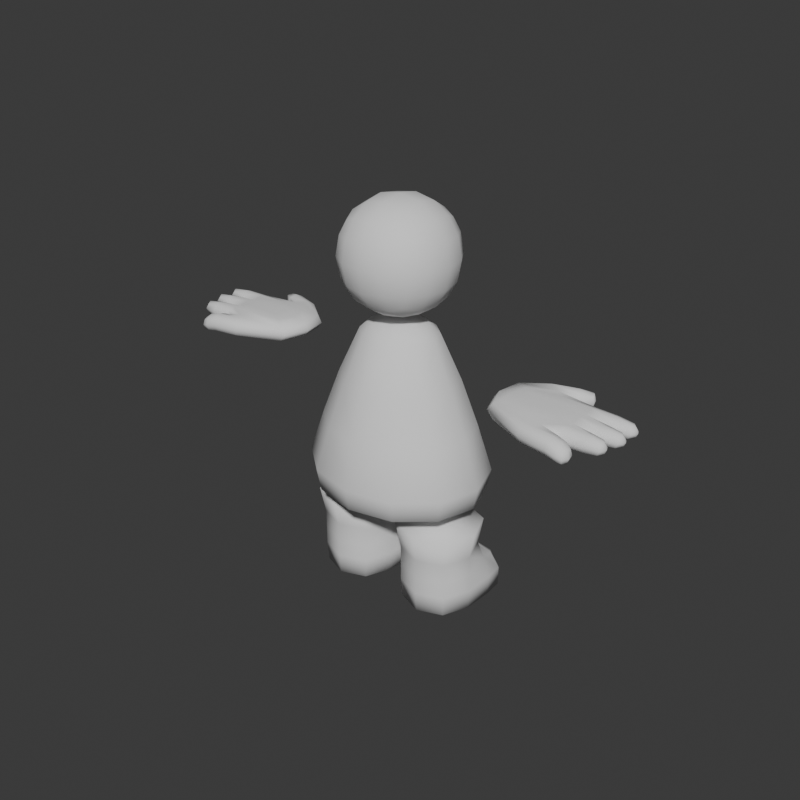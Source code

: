 # Source: PlayerBase.blend  (saved by Blender 4.2.67; exported with 4.5.12 LTS)
import bpy
from mathutils import Matrix  # noqa: F401  (used for matrix-valued properties, if any)

bpy.ops.wm.read_factory_settings(use_empty=True)
scene = bpy.context.scene
scene.name = 'Scene'

# ---- collections
col_collection = bpy.data.collections.new('Collection'); scene.collection.children.link(col_collection)

# ---- world
world_world = bpy.data.worlds.new('World'); scene.world = world_world
world_world.use_nodes = True; world_world.node_tree.nodes.clear()
_N = world_world.node_tree.nodes; _L = world_world.node_tree.links
n0 = _N.new('ShaderNodeOutputWorld'); n0.name = 'World Output'; n0.location = (300, 300)
n1 = _N.new('ShaderNodeBackground'); n1.name = 'Background'; n1.location = (10, 300)
n1.inputs[0].default_value = (0.05088, 0.05088, 0.05088, 1.0)
_L.new(n1.outputs[0], n0.inputs[0])
n0.is_active_output = True
world_world.color = (0.05088, 0.05088, 0.05088)
world_world.sun_shadow_jitter_overblur = 0.0

# ---- meshes
me_character = bpy.data.meshes.new('Character')
me_character.from_pydata([(0.09837, -0.1124, 0.1686), (0.08263, 0.1417, 0.1686), (0.339, 0.1417, 0.1686), (0.3232, -0.1124, 0.1686), (0.1265, 0.253, 0.1265), (0.2951, 0.253, 0.1265), (0.5376, -0.1271, 1.001), (0.5376, -0.1271, 1.065), (0.6265, -0.06807, 0.9913), (0.6265, -0.06807, 1.076), (0.6218, 0.01391, 0.9913), (0.6218, 0.01391, 1.076), (0.7543, -0.1529, 0.999), (0.7543, -0.1529, 1.068), (0.6679, 0.09902, 1.068), (0.6679, 0.09902, 0.999), (0.767, 0.01508, 0.9913), (0.767, 0.01508, 1.076), (0.767, -0.06924, 0.9913), (0.767, -0.06924, 1.076), (0.8341, -0.1395, 1.005), (0.8341, -0.1395, 1.062), (0.8341, 0.01508, 1.062), (0.8341, 0.01508, 1.005), (0.8341, -0.06924, 1.005), (0.8341, -0.06924, 1.062), (0.8341, 0.08535, 1.062), (0.8341, 0.08535, 1.005), (0.9708, -0.1325, 1.012), (0.9708, -0.1325, 1.055), (0.9708, -0.09032, 1.055), (0.9708, -0.09032, 1.012), (0.9918, -0.005998, 1.055), (0.9918, -0.005998, 1.012), (0.9918, -0.04816, 1.012), (0.9918, -0.04816, 1.055), (0.9918, 0.07832, 1.055), (0.9918, 0.07832, 1.012), (0.9918, 0.03616, 1.012), (0.9918, 0.03616, 1.055), (0.5129, 0.06998, 1.065), (0.5129, 0.06998, 1.001), (0.6046, 0.1447, 1.062), (0.6046, 0.1447, 1.005), (0.7369, 0.1345, 1.062), (0.7369, 0.1345, 1.005), (0.7096, 0.1796, 1.062), (0.7096, 0.1796, 1.005), (0.7792, 0.1601, 1.055), (0.7792, 0.1601, 1.012), (0.7603, 0.1951, 1.055), (0.7603, 0.1951, 1.012), (0.7155, -0.2128, 1.005), (0.7155, -0.2128, 1.062), (0.8392, -0.1679, 1.001), (0.8392, -0.1679, 1.057), (0.8277, -0.2259, 1.001), (0.8277, -0.2259, 1.057), (0.899, -0.1832, 0.9913), (0.899, -0.1832, 1.033), (0.8914, -0.227, 0.9913), (0.8914, -0.227, 1.033), (0.08171, -0.1291, 0.3673), (0.04919, 0.1312, 0.0), (0.2108, 0.1312, 0.0), (0.3724, 0.1312, 0.0), (0.3184, -0.1076, 0.0), (0.09837, -0.1124, 0.08783), (0.09669, 0.1155, 0.25), (0.3249, 0.1155, 0.25), (0.3232, -0.1124, 0.2494), (0.2108, -0.1546, 0.1686), (0.3682, 0.003076, 0.1686), (0.2108, 0.1779, 0.1909), (0.05336, 0.003076, 0.1686), (0.1032, 0.2607, 0.0), (0.3184, 0.2607, 0.0), (0.2108, 0.2591, 0.1357), (0.3201, 0.2189, 0.1411), (0.1015, 0.2189, 0.1411), (0.04633, 0.1323, 0.08725), (0.3753, 0.1323, 0.08725), (0.3232, -0.1124, 0.08783), (0.1032, -0.1076, 0.0), (0.1032, 0.2607, 0.0825), (0.3184, 0.2607, 0.0825), (0.511, -0.126, 1.033), (0.6224, -0.02708, 0.9913), (0.6224, -0.02708, 1.076), (0.5801, -0.09115, 0.9923), (0.5801, -0.09115, 1.075), (0.7829, -0.1531, 1.033), (0.6933, 0.1024, 1.033), (0.7041, 0.05861, 0.9921), (0.7041, 0.05861, 1.075), (0.7545, -0.02708, 0.9913), (0.7545, -0.02708, 1.076), (0.7429, -0.1128, 0.9921), (0.7429, -0.1128, 1.075), (0.6767, 0.01973, 0.9913), (0.6846, -0.07389, 0.9913), (0.6423, -0.1495, 0.9929), (0.8341, -0.15, 1.033), (0.8209, 0.01508, 1.033), (0.8451, -0.02708, 0.9942), (0.8341, -0.02708, 1.073), (0.8209, -0.06924, 1.033), (0.7939, -0.06924, 1.074), (0.7939, 0.01508, 1.074), (0.8341, 0.09589, 1.033), (0.9815, -0.1371, 1.033), (0.9815, -0.0857, 1.033), (0.9815, -0.1114, 1.008), (0.9815, -0.1114, 1.059), (0.9183, -0.1383, 1.007), (0.9183, -0.1383, 1.06), (1.004, -0.001379, 1.033), (1.004, -0.02708, 1.008), (1.004, -0.02708, 1.059), (1.004, -0.05278, 1.033), (0.9283, -0.05515, 1.06), (0.9283, 0.0009957, 1.06), (0.9283, 0.0009957, 1.007), (0.9283, -0.05515, 1.007), (1.004, 0.08294, 1.033), (1.004, 0.05724, 1.008), (1.004, 0.05724, 1.059), (1.004, 0.03154, 1.033), (0.9301, 0.08414, 1.007), (0.9301, 0.08414, 1.06), (0.4875, 0.06755, 1.033), (0.5968, 0.1505, 1.033), (0.6263, 0.1277, 1.073), (0.6263, 0.1277, 0.9939), (0.742, 0.126, 1.033), (0.7045, 0.188, 1.033), (0.7232, 0.157, 1.072), (0.7232, 0.157, 0.9948), (0.784, 0.1578, 1.033), (0.761, 0.2004, 1.033), (0.7725, 0.1791, 1.059), (0.7725, 0.1791, 1.008), (0.7087, -0.2211, 1.033), (0.7591, -0.191, 1.072), (0.7319, -0.1889, 0.9939), (0.8414, -0.157, 1.029), (0.8255, -0.2368, 1.029), (0.8334, -0.1969, 1.067), (0.8334, -0.1969, 0.9901), (0.9044, -0.1792, 1.011), (0.8952, -0.2326, 1.011), (0.8998, -0.2059, 1.037), (0.8998, -0.2059, 0.9851), (0.867, -0.2293, 0.9928), (0.867, -0.2293, 1.047), (0.8768, -0.1734, 1.047), (0.8768, -0.1734, 0.9928), (0.4944, -0.0274, 1.005), (0.4944, -0.0274, 1.062), (0.5698, 0.0367, 0.9923), (0.5698, 0.0367, 1.075), (0.5857, 0.09243, 0.9929), (0.8341, -0.1099, 0.9945), (0.8341, -0.1099, 1.072), (0.8341, 0.05578, 0.9945), (0.8341, 0.05578, 1.072), (0.9151, -0.08332, 1.007), (0.9151, -0.08332, 1.06), (0.9281, 0.02917, 1.007), (0.9281, 0.02917, 1.06), (0.09837, -0.1124, 0.2494), (0.08171, 0.1291, 0.3673), (0.3399, 0.1291, 0.3673), (0.3399, -0.1291, 0.3673), (0.03316, 7.257e-10, 0.3673), (0.2108, 0.1776, 0.3673), (0.3884, 9.771e-11, 0.3673), (0.2108, -0.1776, 0.3673), (0.2108, 0.004164, 0.0), (0.2108, 1.992e-09, 0.3711), (0.2108, -0.1546, 0.08783), (0.3717, 0.002623, 0.08783), (0.3656, 0.2175, 0.0), (0.04994, 0.002623, 0.08783), (0.2108, 0.2742, 0.08341), (0.2108, 0.2172, 0.0), (0.2108, 0.2225, 0.1619), (0.05553, 0.2178, 0.08445), (0.05595, 0.2175, 0.0), (0.2108, 0.2742, 0.0), (0.05595, 0.003253, 0.0), (0.3661, 0.2178, 0.08445), (0.3656, 0.003253, 0.0), (0.2108, -0.1481, 0.0), (0.4735, -0.02758, 1.033), (0.6295, 0.05922, 0.9916), (0.552, -0.02714, 0.9928), (0.552, -0.02714, 1.074), (0.6919, -0.02708, 0.9913), (0.6578, -0.1137, 0.9916), (0.9187, -0.1111, 0.9964), (0.9317, -0.02708, 1.07), (0.9293, 0.01964, 1.033), (0.9193, -0.1484, 1.033), (0.9187, -0.1111, 1.07), (0.916, -0.07379, 1.033), (0.9293, 0.01053, 1.033), (0.9293, -0.06468, 1.033), (0.9317, -0.02708, 0.9964), (0.9313, 0.05695, 0.9964), (0.9313, 0.05695, 1.07), (0.931, 0.09426, 1.033), (0.7782, 0.1822, 1.033), (0.8656, -0.2398, 1.02), (0.9093, -0.2075, 1.008), (0.8723, -0.2014, 1.057), (0.8791, -0.163, 1.02), (0.8723, -0.2014, 0.9825), (0.2108, -0.1546, 0.2494), (0.3658, 0.0006714, 0.2494), (0.2108, 0.1575, 0.2518), (0.05579, 0.0006714, 0.2494), (0.0, 1.502e-11, 1.208), (0.0, -3.512e-09, 0.4488), (0.0, 0.05716, 1.208), (0.0, 0.1494, 1.157), (0.0, 0.1055, 1.193), (0.0, -0.1494, 1.157), (0.0, -0.05716, 1.208), (0.0, -0.1055, 1.193), (0.07856, -0.1294, 1.157), (0.03394, -0.0495, 1.208), (0.06264, -0.09137, 1.193), (0.1435, -0.0747, 1.157), (0.05878, -0.02858, 1.208), (0.1085, -0.05275, 1.193), (0.1673, -2.401e-09, 1.157), (0.06787, -1.121e-09, 1.208), (0.1253, -1.969e-09, 1.193), (0.1435, 0.0747, 1.157), (0.05878, 0.02858, 1.208), (0.1085, 0.05275, 1.193), (0.07856, 0.1294, 1.157), (0.03394, 0.0495, 1.208), (0.06264, 0.09137, 1.193), (0.0, 0.3341, 0.5839), (0.0, 0.215, 0.4488), (0.0, 0.3172, 0.4884), (0.0, -0.215, 0.4488), (0.0, -0.3341, 0.5839), (0.0, -0.3172, 0.4884), (0.1277, -0.1862, 0.4488), (0.1971, -0.2893, 0.5839), (0.1883, -0.2747, 0.4884), (0.2211, -0.1075, 0.4488), (0.3423, -0.167, 0.5839), (0.3262, -0.1586, 0.4884), (0.2553, -1.51e-09, 0.4488), (0.3954, -3.773e-10, 0.5839), (0.3766, -4.259e-10, 0.4884), (0.2211, 0.1075, 0.4488), (0.3423, 0.167, 0.5839), (0.3262, 0.1586, 0.4884), (0.1277, 0.1862, 0.4488), (0.1971, 0.2893, 0.5839), (0.1883, 0.2747, 0.4884), (0.0, 0.2364, 0.9661), (0.0, 0.2934, 0.775), (0.1144, 0.2047, 0.9661), (0.1545, 0.2541, 0.775), (0.0, -0.2934, 0.775), (0.0, -0.2364, 0.9661), (0.1545, -0.2541, 0.775), (0.1144, -0.2047, 0.9661), (0.2821, -0.1467, 0.775), (0.2171, -0.1182, 0.9661), (0.3288, -1.374e-09, 0.775), (0.2547, -1.865e-09, 0.9661), (0.2821, 0.1467, 0.775), (0.2171, 0.1182, 0.9661), (0.1405, -0.1405, 1.327), (0.1405, -0.1405, 1.608), (0.1405, 0.1405, 1.327), (0.1405, 0.1405, 1.608), (0.08338, 0.161, 1.307), (-6.919e-10, 0.1713, 1.297), (-2.57e-09, 0.1713, 1.639), (0.08338, 0.161, 1.629), (0.161, 0.161, 1.551), (0.1713, 0.1713, 1.468), (0.161, 0.161, 1.385), (0.161, -0.08338, 1.307), (0.1713, 2.347e-10, 1.297), (0.161, 0.08338, 1.307), (0.161, 0.08338, 1.629), (0.1713, 1.174e-09, 1.639), (0.161, -0.08338, 1.629), (0.161, -0.161, 1.551), (0.1713, -0.1713, 1.468), (0.161, -0.161, 1.385), (-1.161e-09, -0.1713, 1.297), (0.08338, -0.161, 1.307), (0.08338, -0.161, 1.629), (-2.225e-10, -0.1713, 1.639), (1.655e-09, 0.2197, 1.374), (1.186e-09, 0.236, 1.468), (-2.57e-09, 0.2197, 1.562), (0.08886, 0.2049, 1.379), (0.09363, 0.2197, 1.468), (0.08886, 0.2049, 1.557), (0.2049, 0.08886, 1.379), (0.2197, 0.09363, 1.468), (0.2049, 0.08886, 1.557), (0.2197, -3.051e-09, 1.374), (0.236, -2.582e-09, 1.468), (0.2197, 1.174e-09, 1.562), (0.2049, -0.08886, 1.379), (0.2197, -0.09363, 1.468), (0.2049, -0.08886, 1.557), (0.08886, -0.2049, 1.379), (0.09363, -0.2197, 1.468), (0.08886, -0.2049, 1.557), (-4.447e-09, -0.2197, 1.374), (-3.978e-09, -0.236, 1.468), (-2.225e-10, -0.2197, 1.562), (-1.161e-09, 0.09363, 1.248), (0.08886, 0.08886, 1.263), (-4.572e-10, -2.582e-09, 1.232), (0.09363, 2.112e-09, 1.248), (-1.161e-09, -0.09363, 1.248), (0.08886, -0.08886, 1.263), (0.08886, 0.08886, 1.673), (4.817e-10, 0.09363, 1.688), (0.09363, -1.174e-09, 1.688), (-4.572e-10, -2.582e-09, 1.704), (0.08886, -0.08886, 1.673), (-1.161e-09, -0.09363, 1.688), (0.9956, -0.1114, 1.033), (1.02, -0.02708, 1.033), (1.02, 0.05724, 1.033), (0.9885, -0.1114, 1.016), (0.9885, -0.09364, 1.033), (0.9885, -0.1114, 1.051), (0.9885, -0.1291, 1.033), (1.013, -0.02708, 1.017), (1.013, -0.0104, 1.033), (1.013, -0.02708, 1.05), (1.013, -0.04375, 1.033), (1.013, 0.05724, 1.017), (1.013, 0.07391, 1.033), (1.013, 0.05724, 1.05), (1.013, 0.04057, 1.033)], [], [(221, 174, 171, 68), (171, 174, 179, 175), (63, 80, 187, 188), (220, 175, 172, 69), (175, 179, 176, 172), (170, 62, 174, 221), (219, 176, 173, 70), (176, 179, 177, 173), (68, 171, 175, 220), (218, 177, 62, 170), (179, 174, 62, 177), (70, 173, 177, 218), (69, 172, 176, 219), (83, 190, 178, 193), (64, 65, 192, 178), (193, 180, 67, 83), (82, 3, 71, 180), (180, 71, 0, 67), (178, 190, 63, 64), (192, 181, 82, 66), (81, 2, 72, 181), (181, 72, 3, 82), (66, 82, 180, 193), (191, 182, 76, 85), (185, 189, 76, 182), (63, 188, 185, 64), (65, 81, 181, 192), (190, 183, 80, 63), (67, 0, 74, 183), (183, 74, 1, 80), (81, 65, 182, 191), (189, 184, 85, 76), (84, 4, 77, 184), (184, 77, 5, 85), (83, 67, 183, 190), (75, 189, 185, 188), (64, 185, 182, 65), (1, 73, 186, 79), (73, 2, 78, 186), (186, 78, 5, 77), (79, 186, 77, 4), (188, 187, 84, 75), (80, 1, 79, 187), (187, 79, 4, 84), (75, 84, 184, 189), (2, 81, 191, 78), (78, 191, 85, 5), (178, 192, 66, 193), (6, 86, 194, 157), (86, 7, 158, 194), (194, 158, 40, 130), (157, 194, 130, 41), (9, 19, 96, 88), (90, 98, 19, 9), (10, 159, 195, 99), (159, 41, 161, 195), (195, 161, 15, 93), (99, 195, 93, 16), (17, 94, 160, 11), (88, 96, 17, 11), (41, 159, 196, 157), (159, 10, 87, 196), (196, 87, 8, 89), (157, 196, 89, 6), (11, 160, 197, 88), (160, 40, 158, 197), (197, 158, 7, 90), (88, 197, 90, 9), (13, 21, 163, 98), (94, 165, 26, 14), (18, 24, 162, 97), (98, 163, 25, 107, 19), (8, 87, 198, 100), (87, 10, 99, 198), (198, 99, 16, 95), (100, 198, 95, 18), (160, 94, 14, 40), (7, 53, 143, 13), (42, 131, 130, 40), (6, 89, 199, 101), (89, 8, 100, 199), (199, 100, 18, 97), (101, 199, 97, 12), (20, 162, 200, 114), (162, 24, 166, 200), (200, 166, 31, 112), (114, 200, 112, 28), (20, 102, 91, 12), (97, 162, 20, 12), (16, 23, 104, 95), (91, 102, 21, 13), (22, 105, 201, 121), (105, 25, 120, 201), (201, 120, 35, 118), (121, 201, 118, 32), (107, 25, 105, 96, 19), (95, 104, 24, 18), (26, 109, 92, 14), (96, 105, 22, 108, 17), (22, 103, 202, 169), (103, 23, 168, 202), (202, 168, 38, 127), (169, 202, 127, 39), (27, 164, 93, 15), (92, 109, 27, 15), (15, 45, 134, 92), (93, 164, 23, 16), (116, 32, 118, 346, 345), (343, 342, 113, 29, 110), (112, 340, 343, 110, 28), (31, 111, 341, 340, 112), (21, 102, 203, 115), (102, 20, 114, 203), (203, 114, 28, 110), (115, 203, 110, 29), (25, 163, 204, 167), (163, 21, 115, 204), (204, 115, 29, 113), (167, 204, 113, 30), (24, 106, 205, 166), (106, 25, 167, 205), (205, 167, 30, 111), (166, 205, 111, 31), (124, 36, 126, 350, 349), (347, 346, 118, 35, 119), (117, 344, 347, 119, 34), (33, 116, 345, 344, 117), (23, 103, 206, 122), (103, 22, 121, 206), (206, 121, 32, 116), (122, 206, 116, 33), (25, 106, 207, 120), (106, 24, 123, 207), (207, 123, 34, 119), (120, 207, 119, 35), (24, 104, 208, 123), (104, 23, 122, 208), (208, 122, 33, 117), (123, 208, 117, 34), (351, 350, 126, 39, 127), (125, 348, 351, 127, 38), (37, 124, 349, 348, 125), (23, 164, 209, 168), (164, 27, 128, 209), (209, 128, 37, 125), (168, 209, 125, 38), (26, 165, 210, 129), (165, 22, 169, 210), (210, 169, 39, 126), (129, 210, 126, 36), (27, 109, 211, 128), (109, 26, 129, 211), (211, 129, 36, 124), (128, 211, 124, 37), (130, 131, 43, 41), (14, 132, 42, 40), (43, 133, 161, 41), (15, 161, 133), (6, 52, 142, 86), (44, 48, 140, 136), (92, 134, 44, 14), (42, 46, 135, 131), (136, 140, 50, 46), (44, 136, 132, 14), (131, 135, 47, 43), (47, 137, 133, 43), (132, 136, 46, 42), (45, 49, 138, 134), (133, 137, 45, 15), (49, 141, 212, 138), (141, 51, 139, 212), (212, 139, 50, 140), (138, 212, 140, 48), (47, 51, 141, 137), (134, 138, 48, 44), (50, 139, 135, 46), (137, 141, 49, 45), (53, 57, 147, 143), (135, 139, 51, 47), (52, 6, 101, 144), (86, 142, 53, 7), (12, 144, 101), (52, 56, 146, 142), (143, 147, 55, 13), (57, 146, 213, 154), (146, 56, 153, 213), (213, 153, 60, 150), (154, 213, 150, 61), (12, 54, 148, 144), (142, 146, 57, 53), (55, 145, 91, 13), (144, 148, 56, 52), (91, 145, 54, 12), (58, 149, 214, 152), (149, 59, 151, 214), (214, 151, 61, 150), (152, 214, 150, 60), (55, 147, 215, 155), (147, 57, 154, 215), (215, 154, 61, 151), (155, 215, 151, 59), (54, 145, 216, 156), (145, 55, 155, 216), (216, 155, 59, 149), (156, 216, 149, 58), (56, 148, 217, 153), (148, 54, 156, 217), (217, 156, 58, 152), (153, 217, 152, 60), (3, 70, 218, 71), (71, 218, 170, 0), (2, 69, 219, 72), (72, 219, 70, 3), (1, 68, 220, 73), (73, 220, 69, 2), (0, 170, 221, 74), (74, 221, 68, 1), (222, 243, 224), (222, 228, 231), (222, 231, 234), (222, 234, 237), (222, 237, 240), (222, 240, 243), (268, 266, 225, 242), (271, 273, 230, 227), (273, 275, 233, 230), (275, 277, 236, 233), (277, 279, 239, 236), (279, 268, 242, 239), (223, 251, 248), (223, 254, 251), (223, 257, 254), (223, 260, 257), (223, 263, 260), (223, 246, 263), (231, 228, 229, 232), (232, 229, 227, 230), (234, 231, 232, 235), (235, 232, 230, 233), (237, 234, 235, 238), (238, 235, 233, 236), (240, 237, 238, 241), (241, 238, 236, 239), (243, 240, 241, 244), (244, 241, 239, 242), (224, 243, 244, 226), (226, 244, 242, 225), (252, 249, 250, 253), (253, 250, 248, 251), (255, 252, 253, 256), (256, 253, 251, 254), (258, 255, 256, 259), (259, 256, 254, 257), (261, 258, 259, 262), (262, 259, 257, 260), (264, 261, 262, 265), (265, 262, 260, 263), (245, 264, 265, 247), (247, 265, 263, 246), (261, 264, 269, 278), (278, 269, 268, 279), (258, 261, 278, 276), (276, 278, 279, 277), (255, 258, 276, 274), (274, 276, 277, 275), (252, 255, 274, 272), (272, 274, 275, 273), (249, 252, 272, 270), (270, 272, 273, 271), (264, 245, 267, 269), (269, 267, 266, 268), (304, 305, 308, 307), (305, 306, 309, 308), (306, 286, 287, 309), (309, 287, 283, 288), (308, 309, 288, 289), (307, 308, 289, 290), (284, 307, 290, 282), (285, 304, 307, 284), (310, 311, 314, 313), (311, 312, 315, 314), (313, 314, 317, 316), (314, 315, 318, 317), (282, 290, 310, 293), (290, 289, 311, 310), (289, 288, 312, 311), (288, 283, 294, 312), (312, 294, 295, 315), (315, 295, 296, 318), (318, 296, 281, 297), (317, 318, 297, 298), (316, 317, 298, 299), (291, 316, 299, 280), (292, 313, 316, 291), (293, 310, 313, 292), (319, 320, 323, 322), (320, 321, 324, 323), (280, 299, 319, 301), (299, 298, 320, 319), (298, 297, 321, 320), (297, 281, 302, 321), (321, 302, 303, 324), (301, 319, 322, 300), (325, 326, 328, 327), (327, 328, 330, 329), (285, 284, 326, 325), (284, 282, 293, 326), (326, 293, 292, 328), (328, 292, 291, 330), (330, 291, 280, 301), (329, 330, 301, 300), (331, 332, 334, 333), (333, 334, 336, 335), (283, 287, 331, 294), (287, 286, 332, 331), (335, 336, 303, 302), (296, 335, 302, 281), (295, 333, 335, 296), (294, 331, 333, 295), (7, 13, 98, 90), (108, 22, 165, 94, 17), (111, 30, 113, 342, 341), (337, 340, 341), (337, 341, 342), (337, 342, 343), (337, 343, 340), (338, 344, 345), (338, 345, 346), (338, 346, 347), (338, 347, 344), (339, 348, 349), (339, 349, 350), (339, 350, 351), (339, 351, 348)])
me_character.polygons.foreach_set('use_smooth', [True] * 334)
_uv = me_character.uv_layers.new(name='UVMap')
_uv.uv.foreach_set('vector', [0.5603, 0.125, 0.6228, 0.125, 0.6224, 0.25, 0.5603, 0.25, 0.6224, 0.25, 0.6228, 0.125, 0.7535, 0.625, 0.6224, 0.375, 0.3776, 0.2118, 0.4397, 0.2127, 0.4376, 0.255, 0.3776, 0.25, 0.5616, 0.375, 0.6224, 0.375, 0.6233, 0.5, 0.5603, 0.5, 0.6224, 0.375, 0.7535, 0.625, 0.6259, 0.625, 0.6233, 0.5, 0.5625, 0.0, 0.625, 0.0, 0.6228, 0.125, 0.5603, 0.125, 0.5599, 0.625, 0.6259, 0.625, 0.6233, 0.75, 0.5599, 0.75, 0.6259, 0.625, 0.7535, 0.625, 0.6228, 0.875, 0.6233, 0.75, 0.5603, 0.25, 0.6224, 0.25, 0.6224, 0.375, 0.5616, 0.375, 0.5603, 0.875, 0.6228, 0.875, 0.625, 1.0, 0.5625, 1.0, 0.7535, 0.625, 0.6228, 0.125, 0.625, 1.0, 0.6228, 0.875, 0.5599, 0.75, 0.6233, 0.75, 0.6228, 0.875, 0.5603, 0.875, 0.5603, 0.5, 0.6233, 0.5, 0.6259, 0.625, 0.5599, 0.625, 0.375, 0.0, 0.3772, 0.1207, 0.2457, 0.6293, 0.3772, 0.875, 0.2448, 0.5382, 0.3724, 0.5417, 0.3733, 0.6302, 0.2457, 0.6293, 0.3772, 0.875, 0.4397, 0.875, 0.4375, 1.0, 0.375, 1.0, 0.4401, 0.75, 0.5, 0.75, 0.5, 0.875, 0.4397, 0.875, 0.4397, 0.875, 0.5, 0.875, 0.5, 1.0, 0.4375, 1.0, 0.2457, 0.6293, 0.3772, 0.1207, 0.3776, 0.2118, 0.2448, 0.5382, 0.3733, 0.6302, 0.4401, 0.6293, 0.4401, 0.75, 0.3767, 0.75, 0.4397, 0.5373, 0.5, 0.5, 0.5, 0.6259, 0.4401, 0.6293, 0.4401, 0.6293, 0.5, 0.6259, 0.5, 0.75, 0.4401, 0.75, 0.3767, 0.75, 0.4401, 0.75, 0.4397, 0.875, 0.3772, 0.875, 0.4376, 0.495, 0.3733, 0.5009, 0.3767, 0.4618, 0.4361, 0.4548, 0.2457, 0.5043, 0.3776, 0.375, 0.3767, 0.4618, 0.3733, 0.5009, 0.3776, 0.2118, 0.3776, 0.25, 0.2457, 0.5043, 0.2448, 0.5382, 0.3724, 0.5417, 0.4397, 0.5373, 0.4401, 0.6293, 0.3733, 0.6302, 0.3772, 0.1207, 0.4397, 0.1207, 0.4397, 0.2127, 0.3776, 0.2118, 0.4375, 0.0, 0.5, 0.0, 0.5, 0.1241, 0.4397, 0.1207, 0.4397, 0.1207, 0.5, 0.1241, 0.5, 0.25, 0.4397, 0.2127, 0.4397, 0.5373, 0.3724, 0.5417, 0.3733, 0.5009, 0.4376, 0.495, 0.3776, 0.375, 0.4368, 0.375, 0.4361, 0.4548, 0.3767, 0.4618, 0.4361, 0.2952, 0.4688, 0.3125, 0.4756, 0.375, 0.4368, 0.375, 0.4368, 0.375, 0.4756, 0.375, 0.4688, 0.4375, 0.4361, 0.4548, 0.375, 0.0, 0.4375, 0.0, 0.4397, 0.1207, 0.3772, 0.1207, 0.3776, 0.2882, 0.3776, 0.375, 0.2457, 0.5043, 0.3776, 0.25, 0.2448, 0.5382, 0.2457, 0.5043, 0.3733, 0.5009, 0.3724, 0.5417, 0.5, 0.25, 0.5165, 0.375, 0.495, 0.375, 0.4796, 0.2909, 0.5165, 0.375, 0.5, 0.5, 0.4796, 0.4591, 0.495, 0.375, 0.495, 0.375, 0.4796, 0.4591, 0.4688, 0.4375, 0.4756, 0.375, 0.4796, 0.2909, 0.495, 0.375, 0.4756, 0.375, 0.4688, 0.3125, 0.3776, 0.25, 0.4376, 0.255, 0.4361, 0.2952, 0.3776, 0.2882, 0.4397, 0.2127, 0.5, 0.25, 0.4796, 0.2909, 0.4376, 0.255, 0.4376, 0.255, 0.4796, 0.2909, 0.4688, 0.3125, 0.4361, 0.2952, 0.3776, 0.2882, 0.4361, 0.2952, 0.4368, 0.375, 0.3776, 0.375, 0.5, 0.5, 0.4397, 0.5373, 0.4376, 0.495, 0.4796, 0.4591, 0.4796, 0.4591, 0.4376, 0.495, 0.4361, 0.4548, 0.4688, 0.4375, 0.2457, 0.6293, 0.3733, 0.6302, 0.3767, 0.75, 0.3772, 0.875, 0.375, 0.0, 0.5, 0.03472, 0.5, 0.125, 0.375, 0.125, 0.5, 0.03472, 0.625, 0.0, 0.625, 0.125, 0.5, 0.125, 0.5, 0.125, 0.625, 0.125, 0.625, 0.25, 0.5, 0.2153, 0.375, 0.125, 0.5, 0.125, 0.5, 0.2153, 0.375, 0.25, 0.6875, 0.6875, 0.625, 0.75, 0.6267, 0.625, 0.6738, 0.625, 0.757, 0.7082, 0.75, 0.7491, 0.625, 0.75, 0.6875, 0.6875, 0.3125, 0.5625, 0.243, 0.5418, 0.2485, 0.5085, 0.3332, 0.5418, 0.243, 0.5418, 0.125, 0.5, 0.1597, 0.5009, 0.2485, 0.5085, 0.2485, 0.5085, 0.1597, 0.5009, 0.125, 0.5, 0.25, 0.5009, 0.3332, 0.5418, 0.2485, 0.5085, 0.25, 0.5009, 0.375, 0.5, 0.625, 0.5, 0.75, 0.5009, 0.757, 0.5418, 0.6875, 0.5625, 0.6738, 0.625, 0.6267, 0.625, 0.625, 0.5, 0.6875, 0.5625, 0.125, 0.5, 0.243, 0.5418, 0.2434, 0.625, 0.125, 0.625, 0.243, 0.5418, 0.3125, 0.5625, 0.3262, 0.625, 0.2434, 0.625, 0.2434, 0.625, 0.3262, 0.625, 0.3125, 0.6875, 0.243, 0.7082, 0.125, 0.625, 0.2434, 0.625, 0.243, 0.7082, 0.125, 0.75, 0.6875, 0.5625, 0.757, 0.5418, 0.7566, 0.625, 0.6738, 0.625, 0.757, 0.5418, 0.875, 0.5, 0.875, 0.625, 0.7566, 0.625, 0.7566, 0.625, 0.875, 0.625, 0.875, 0.75, 0.757, 0.7082, 0.6738, 0.625, 0.7566, 0.625, 0.757, 0.7082, 0.6875, 0.6875, 0.875, 0.75, 0.875, 0.75, 0.7465, 0.75, 0.75, 0.7491, 0.75, 0.5009, 0.7465, 0.5, 0.875, 0.5, 0.875, 0.5, 0.375, 0.75, 0.4167, 0.75, 0.2535, 0.75, 0.25, 0.7491, 0.75, 0.7491, 0.7465, 0.75, 0.5833, 0.75, 0.6198, 0.75, 0.625, 0.75, 0.3125, 0.6875, 0.3262, 0.625, 0.3615, 0.625, 0.3332, 0.7082, 0.3262, 0.625, 0.3125, 0.5625, 0.3332, 0.5418, 0.3615, 0.625, 0.3615, 0.625, 0.3332, 0.5418, 0.375, 0.5, 0.3733, 0.625, 0.3332, 0.7082, 0.3615, 0.625, 0.3733, 0.625, 0.375, 0.75, 0.757, 0.5418, 0.75, 0.5009, 0.875, 0.5, 0.875, 0.5, 0.875, 0.75, 0.875, 0.75, 0.8744, 0.75, 0.875, 0.75, 0.625, 0.25, 0.5, 0.25, 0.5, 0.2153, 0.625, 0.25, 0.125, 0.75, 0.243, 0.7082, 0.2485, 0.7415, 0.1597, 0.7491, 0.243, 0.7082, 0.3125, 0.6875, 0.3332, 0.7082, 0.2485, 0.7415, 0.2485, 0.7415, 0.3332, 0.7082, 0.375, 0.75, 0.25, 0.7491, 0.1597, 0.7491, 0.2485, 0.7415, 0.25, 0.7491, 0.125, 0.75, 0.125, 0.75, 0.2535, 0.75, 0.2509, 0.75, 0.125, 0.75, 0.2535, 0.75, 0.4167, 0.75, 0.3785, 0.7509, 0.2509, 0.75, 0.2509, 0.75, 0.3785, 0.7509, 0.375, 0.75, 0.25, 0.75, 0.125, 0.75, 0.2509, 0.75, 0.25, 0.75, 0.125, 0.75, 0.375, 0.0, 0.5, 0.0, 0.5, 0.0, 0.375, 0.0, 0.25, 0.7491, 0.2535, 0.75, 0.125, 0.75, 0.125, 0.75, 0.375, 0.5, 0.4167, 0.5, 0.3837, 0.625, 0.3733, 0.625, 0.5, 0.0, 0.5, 0.0, 0.625, 0.0, 0.625, 0.0, 0.5833, 0.5, 0.6163, 0.625, 0.6098, 0.625, 0.5798, 0.5418, 0.6163, 0.625, 0.5833, 0.75, 0.5798, 0.7082, 0.6098, 0.625, 0.6098, 0.625, 0.5798, 0.7082, 0.5625, 0.6875, 0.5762, 0.625, 0.5798, 0.5418, 0.6098, 0.625, 0.5762, 0.625, 0.5625, 0.5625, 0.6198, 0.75, 0.5833, 0.75, 0.6163, 0.625, 0.6267, 0.625, 0.625, 0.75, 0.3733, 0.625, 0.3837, 0.625, 0.4167, 0.75, 0.375, 0.75, 0.625, 0.25, 0.5, 0.25, 0.5, 0.25, 0.625, 0.25, 0.6267, 0.625, 0.6163, 0.625, 0.5833, 0.5, 0.6198, 0.5, 0.625, 0.5, 0.5833, 0.5, 0.5, 0.5, 0.5, 0.4965, 0.6215, 0.4991, 0.5, 0.5, 0.4167, 0.5, 0.3785, 0.4991, 0.5, 0.4965, 0.5, 0.4965, 0.3785, 0.4991, 0.375, 0.5, 0.5, 0.4653, 0.6215, 0.4991, 0.5, 0.4965, 0.5, 0.4653, 0.625, 0.5, 0.125, 0.5, 0.2535, 0.5, 0.25, 0.5009, 0.125, 0.5, 0.5, 0.25, 0.5, 0.25, 0.375, 0.25, 0.375, 0.25, 0.375, 0.25, 0.375, 0.25, 0.5, 0.25, 0.5, 0.25, 0.25, 0.5009, 0.2535, 0.5, 0.4167, 0.5, 0.375, 0.5, 0.5, 0.5488, 0.5625, 0.5625, 0.5762, 0.625, 0.5494, 0.625, 0.5, 0.5756, 0.5, 0.9624, 0.5863, 0.8761, 0.625, 0.875, 0.625, 1.0, 0.5, 1.0, 0.375, 0.875, 0.4137, 0.8761, 0.5, 0.9624, 0.5, 1.0, 0.375, 1.0, 0.375, 0.75, 0.5, 0.7847, 0.5, 0.8137, 0.4137, 0.8761, 0.375, 0.875, 0.625, 0.0, 0.5, 0.0, 0.5, 0.0, 0.625, 0.0, 0.5, 0.0, 0.375, 0.0, 0.375, 0.0, 0.5, 0.0, 0.5, 0.0, 0.375, 0.0, 0.375, 0.0, 0.5, 0.0, 0.625, 0.0, 0.5, 0.0, 0.5, 0.0, 0.625, 0.0, 0.5833, 0.75, 0.7465, 0.75, 0.7491, 0.75, 0.6215, 0.7509, 0.7465, 0.75, 0.875, 0.75, 0.875, 0.75, 0.7491, 0.75, 0.7491, 0.75, 0.875, 0.75, 0.875, 0.75, 0.75, 0.75, 0.6215, 0.7509, 0.7491, 0.75, 0.75, 0.75, 0.625, 0.75, 0.4167, 0.75, 0.5, 0.75, 0.5, 0.7535, 0.3785, 0.7509, 0.5, 0.75, 0.5833, 0.75, 0.6215, 0.7509, 0.5, 0.7535, 0.5, 0.7535, 0.6215, 0.7509, 0.625, 0.75, 0.5, 0.7847, 0.3785, 0.7509, 0.5, 0.7535, 0.5, 0.7847, 0.375, 0.75, 0.5, 0.2847, 0.625, 0.25, 0.625, 0.375, 0.5811, 0.375, 0.5, 0.3164, 0.5, 0.6744, 0.5494, 0.625, 0.5762, 0.625, 0.5625, 0.6875, 0.5, 0.7012, 0.4238, 0.625, 0.4506, 0.625, 0.5, 0.6744, 0.5, 0.7012, 0.4375, 0.6875, 0.4375, 0.5625, 0.5, 0.5488, 0.5, 0.5756, 0.4506, 0.625, 0.4238, 0.625, 0.4167, 0.5, 0.5, 0.5, 0.5, 0.5135, 0.4202, 0.5418, 0.5, 0.5, 0.5833, 0.5, 0.5798, 0.5418, 0.5, 0.5135, 0.5, 0.5135, 0.5798, 0.5418, 0.5625, 0.5625, 0.5, 0.5488, 0.4202, 0.5418, 0.5, 0.5135, 0.5, 0.5488, 0.4375, 0.5625, 0.5833, 0.75, 0.5, 0.75, 0.5, 0.7365, 0.5798, 0.7082, 0.5, 0.75, 0.4167, 0.75, 0.4202, 0.7082, 0.5, 0.7365, 0.5, 0.7365, 0.4202, 0.7082, 0.4375, 0.6875, 0.5, 0.7012, 0.5798, 0.7082, 0.5, 0.7365, 0.5, 0.7012, 0.5625, 0.6875, 0.4167, 0.75, 0.3837, 0.625, 0.3902, 0.625, 0.4202, 0.7082, 0.3837, 0.625, 0.4167, 0.5, 0.4202, 0.5418, 0.3902, 0.625, 0.3902, 0.625, 0.4202, 0.5418, 0.4375, 0.5625, 0.4238, 0.625, 0.4202, 0.7082, 0.3902, 0.625, 0.4238, 0.625, 0.4375, 0.6875, 0.5, 0.4336, 0.5811, 0.375, 0.625, 0.375, 0.625, 0.5, 0.5, 0.4653, 0.375, 0.375, 0.4189, 0.375, 0.5, 0.4336, 0.5, 0.4653, 0.375, 0.5, 0.375, 0.25, 0.5, 0.2847, 0.5, 0.3164, 0.4189, 0.375, 0.375, 0.375, 0.4167, 0.5, 0.2535, 0.5, 0.2509, 0.5, 0.3785, 0.4991, 0.2535, 0.5, 0.125, 0.5, 0.125, 0.5, 0.2509, 0.5, 0.2509, 0.5, 0.125, 0.5, 0.125, 0.5, 0.25, 0.5, 0.3785, 0.4991, 0.2509, 0.5, 0.25, 0.5, 0.375, 0.5, 0.875, 0.5, 0.7465, 0.5, 0.7491, 0.5, 0.875, 0.5, 0.7465, 0.5, 0.5833, 0.5, 0.6215, 0.4991, 0.7491, 0.5, 0.7491, 0.5, 0.6215, 0.4991, 0.625, 0.5, 0.75, 0.5, 0.875, 0.5, 0.7491, 0.5, 0.75, 0.5, 0.875, 0.5, 0.375, 0.25, 0.5, 0.25, 0.5, 0.2535, 0.375, 0.25, 0.5, 0.25, 0.625, 0.25, 0.625, 0.25, 0.5, 0.2535, 0.5, 0.2535, 0.625, 0.25, 0.625, 0.25, 0.5, 0.2847, 0.375, 0.25, 0.5, 0.2535, 0.5, 0.2847, 0.375, 0.25, 0.5, 0.2153, 0.5, 0.25, 0.375, 0.25, 0.375, 0.25, 0.875, 0.5, 0.8741, 0.5, 0.875, 0.5, 0.875, 0.5, 0.125, 0.5, 0.1259, 0.5, 0.1597, 0.5009, 0.125, 0.5, 0.125, 0.5, 0.1597, 0.5009, 0.1259, 0.5, 0.375, 0.0, 0.375, 0.0, 0.5, 0.0, 0.5, 0.03472, 0.875, 0.5, 0.875, 0.5, 0.875, 0.5, 0.875, 0.5, 0.5, 0.25, 0.5, 0.25, 0.625, 0.25, 0.625, 0.25, 0.625, 0.25, 0.625, 0.25, 0.5, 0.25, 0.5, 0.25, 0.875, 0.5, 0.875, 0.5, 0.875, 0.5, 0.875, 0.5, 0.875, 0.5, 0.875, 0.5, 0.8741, 0.5, 0.875, 0.5, 0.5, 0.25, 0.5, 0.25, 0.375, 0.25, 0.375, 0.25, 0.125, 0.5, 0.125, 0.5, 0.1259, 0.5, 0.125, 0.5, 0.8741, 0.5, 0.875, 0.5, 0.875, 0.5, 0.875, 0.5, 0.375, 0.25, 0.375, 0.25, 0.5, 0.25, 0.5, 0.25, 0.1259, 0.5, 0.125, 0.5, 0.125, 0.5, 0.125, 0.5, 0.125, 0.5, 0.2118, 0.4826, 0.4462, 0.4358, 0.5, 0.5, 0.2118, 0.4826, 0.125, 0.5, 0.375, 0.375, 0.4462, 0.4358, 0.4462, 0.4358, 0.375, 0.375, 0.625, 0.25, 0.75, 0.375, 0.5, 0.5, 0.4462, 0.4358, 0.75, 0.375, 0.875, 0.5, 0.125, 0.5, 0.125, 0.5, 0.2118, 0.4826, 0.125, 0.5, 0.5, 0.25, 0.5, 0.25, 0.625, 0.25, 0.625, 0.25, 0.625, 0.25, 0.5, 0.25, 0.5, 0.25, 0.625, 0.25, 0.125, 0.5, 0.2118, 0.4826, 0.125, 0.5, 0.125, 0.5, 0.875, 0.75, 0.875, 0.75, 0.875, 0.75, 0.8744, 0.75, 0.5, 0.25, 0.5, 0.25, 0.375, 0.25, 0.375, 0.25, 0.125, 0.75, 0.125, 0.75, 0.1597, 0.7491, 0.1259, 0.75, 0.5, 0.03472, 0.5, 0.0, 0.625, 0.0, 0.625, 0.0, 0.125, 0.75, 0.1259, 0.75, 0.1597, 0.7491, 0.375, 0.0, 0.375, 0.0, 0.5, 0.0, 0.5, 0.0, 0.8744, 0.75, 0.875, 0.75, 0.875, 0.75, 0.875, 0.75, 0.625, 0.0, 0.5, 0.0, 0.5, 0.0, 0.625, 0.0, 0.5, 0.0, 0.375, 0.0, 0.375, 0.0, 0.5, 0.0, 0.5, 0.0, 0.375, 0.0, 0.375, 0.0, 0.5, 0.0, 0.625, 0.0, 0.5, 0.0, 0.5, 0.0, 0.625, 0.0, 0.125, 0.75, 0.125, 0.75, 0.125, 0.75, 0.1259, 0.75, 0.5, 0.0, 0.5, 0.0, 0.625, 0.0, 0.625, 0.0, 0.625, 0.0, 0.5, 0.0, 0.5, 0.0, 0.625, 0.0, 0.1259, 0.75, 0.125, 0.75, 0.125, 0.75, 0.125, 0.75, 0.5, 0.0, 0.5, 0.0, 0.375, 0.0, 0.375, 0.0, 0.375, 0.0, 0.5, 0.0, 0.5, 0.0, 0.375, 0.0, 0.5, 0.0, 0.625, 0.0, 0.625, 0.0, 0.5, 0.0, 0.5, 0.0, 0.625, 0.0, 0.625, 0.0, 0.5, 0.0, 0.375, 0.0, 0.5, 0.0, 0.5, 0.0, 0.375, 0.0, 0.875, 0.75, 0.875, 0.75, 0.875, 0.75, 0.875, 0.75, 0.875, 0.75, 0.875, 0.75, 0.875, 0.75, 0.875, 0.75, 0.875, 0.75, 0.875, 0.75, 0.875, 0.75, 0.875, 0.75, 0.875, 0.75, 0.875, 0.75, 0.875, 0.75, 0.875, 0.75, 0.375, 0.0, 0.5, 0.0, 0.5, 0.0, 0.375, 0.0, 0.5, 0.0, 0.625, 0.0, 0.625, 0.0, 0.5, 0.0, 0.5, 0.0, 0.625, 0.0, 0.625, 0.0, 0.5, 0.0, 0.375, 0.0, 0.5, 0.0, 0.5, 0.0, 0.375, 0.0, 0.125, 0.75, 0.125, 0.75, 0.125, 0.75, 0.125, 0.75, 0.125, 0.75, 0.125, 0.75, 0.125, 0.75, 0.125, 0.75, 0.125, 0.75, 0.125, 0.75, 0.125, 0.75, 0.125, 0.75, 0.125, 0.75, 0.125, 0.75, 0.125, 0.75, 0.125, 0.75, 0.5, 0.75, 0.5599, 0.75, 0.5603, 0.875, 0.5, 0.875, 0.5, 0.875, 0.5603, 0.875, 0.5625, 1.0, 0.5, 1.0, 0.5, 0.5, 0.5603, 0.5, 0.5599, 0.625, 0.5, 0.6259, 0.5, 0.6259, 0.5599, 0.625, 0.5599, 0.75, 0.5, 0.75, 0.5, 0.25, 0.5603, 0.25, 0.5616, 0.375, 0.5165, 0.375, 0.5165, 0.375, 0.5616, 0.375, 0.5603, 0.5, 0.5, 0.5, 0.5, 0.0, 0.5625, 0.0, 0.5603, 0.125, 0.5, 0.1241, 0.5, 0.1241, 0.5603, 0.125, 0.5603, 0.25, 0.5, 0.25, 0.0, 0.0, 0.0, 0.0, 0.0, 0.0, 0.0, 0.0, 0.0, 0.0, 0.0, 0.0, 0.0, 0.0, 0.0, 0.0, 0.0, 0.0, 0.0, 0.0, 0.0, 0.0, 0.0, 0.0, 0.0, 0.0, 0.0, 0.0, 0.0, 0.0, 0.0, 0.0, 0.0, 0.0, 0.0, 0.0, 0.0, 0.0, 0.0, 0.0, 0.0, 0.0, 0.0, 0.0, 0.0, 0.0, 0.0, 0.0, 0.0, 0.0, 0.0, 0.0, 0.0, 0.0, 0.0, 0.0, 0.0, 0.0, 0.0, 0.0, 0.0, 0.0, 0.0, 0.0, 0.0, 0.0, 0.0, 0.0, 0.0, 0.0, 0.0, 0.0, 0.0, 0.0, 0.0, 0.0, 0.0, 0.0, 0.0, 0.0, 0.0, 0.0, 0.0, 0.0, 0.0, 0.0, 0.0, 0.0, 0.0, 0.0, 0.0, 0.0, 0.0, 0.0, 0.0, 0.0, 0.0, 0.0, 0.0, 0.0, 0.0, 0.0, 0.0, 0.0, 0.0, 0.0, 0.0, 0.0, 0.0, 0.0, 0.0, 0.0, 0.0, 0.0, 0.0, 0.0, 0.0, 0.0, 0.0, 0.0, 0.0, 0.0, 0.0, 0.0, 0.0, 0.0, 0.0, 0.0, 0.0, 0.0, 0.0, 0.0, 0.0, 0.0, 0.0, 0.0, 0.0, 0.0, 0.0, 0.0, 0.0, 0.0, 0.0, 0.0, 0.0, 0.0, 0.0, 0.0, 0.0, 0.0, 0.0, 0.0, 0.0, 0.0, 0.0, 0.0, 0.0, 0.0, 0.0, 0.0, 0.0, 0.0, 0.0, 0.0, 0.0, 0.0, 0.0, 0.0, 0.0, 0.0, 0.0, 0.0, 0.0, 0.0, 0.0, 0.0, 0.0, 0.0, 0.0, 0.0, 0.0, 0.0, 0.0, 0.0, 0.0, 0.0, 0.0, 0.0, 0.0, 0.0, 0.0, 0.0, 0.0, 0.0, 0.0, 0.0, 0.0, 0.0, 0.0, 0.0, 0.0, 0.0, 0.0, 0.0, 0.0, 0.0, 0.0, 0.0, 0.0, 0.0, 0.0, 0.0, 0.0, 0.0, 0.0, 0.0, 0.0, 0.0, 0.0, 0.0, 0.0, 0.0, 0.0, 0.0, 0.0, 0.0, 0.0, 0.0, 0.0, 0.0, 0.0, 0.0, 0.0, 0.0, 0.0, 0.0, 0.0, 0.0, 0.0, 0.0, 0.0, 0.0, 0.0, 0.0, 0.0, 0.0, 0.0, 0.0, 0.0, 0.0, 0.0, 0.0, 0.0, 0.0, 0.0, 0.0, 0.0, 0.0, 0.0, 0.0, 0.0, 0.0, 0.0, 0.0, 0.0, 0.0, 0.0, 0.0, 0.0, 0.0, 0.0, 0.0, 0.0, 0.0, 0.0, 0.0, 0.0, 0.0, 0.0, 0.0, 0.0, 0.0, 0.0, 0.0, 0.0, 0.0, 0.0, 0.0, 0.0, 0.0, 0.0, 0.0, 0.0, 0.0, 0.0, 0.0, 0.0, 0.0, 0.0, 0.0, 0.0, 0.0, 0.0, 0.0, 0.0, 0.0, 0.0, 0.0, 0.0, 0.0, 0.0, 0.0, 0.0, 0.0, 0.0, 0.0, 0.0, 0.0, 0.0, 0.0, 0.0, 0.0, 0.0, 0.0, 0.0, 0.0, 0.0, 0.0, 0.0, 0.0, 0.0, 0.0, 0.0, 0.0, 0.0, 0.0, 0.0, 0.0, 0.0, 0.0, 0.0, 0.0, 0.0, 0.0, 0.0, 0.0, 0.0, 0.0, 0.0, 0.0, 0.0, 0.0, 0.0, 0.0, 0.0, 0.0, 0.0, 0.0, 0.0, 0.0, 0.0, 0.0, 0.0, 0.0, 0.0, 0.0, 0.0, 0.0, 0.0, 0.0, 0.0, 0.0, 0.0, 0.0, 0.0, 0.0, 0.0, 0.0, 0.0, 0.0, 0.0, 0.0, 0.0, 0.0, 0.0, 0.0, 0.0, 0.0, 0.0, 0.0, 0.0, 0.0, 0.0, 0.0, 0.0, 0.0, 0.0, 0.0, 0.0, 0.0, 0.0, 0.0, 0.0, 0.0, 0.0, 0.0, 0.0, 0.0, 0.4375, 0.375, 0.5, 0.375, 0.5, 0.4375, 0.4375, 0.4375, 0.5, 0.375, 0.5625, 0.375, 0.5625, 0.4375, 0.5, 0.4375, 0.5625, 0.375, 0.625, 0.375, 0.625, 0.4375, 0.5625, 0.4375, 0.5625, 0.4375, 0.625, 0.4375, 0.625, 0.5, 0.5625, 0.5, 0.5, 0.4375, 0.5625, 0.4375, 0.5625, 0.5, 0.5, 0.5, 0.4375, 0.4375, 0.5, 0.4375, 0.5, 0.5, 0.4375, 0.5, 0.375, 0.4375, 0.4375, 0.4375, 0.4375, 0.5, 0.375, 0.5, 0.375, 0.375, 0.4375, 0.375, 0.4375, 0.4375, 0.375, 0.4375, 0.4375, 0.5625, 0.5, 0.5625, 0.5, 0.625, 0.4375, 0.625, 0.5, 0.5625, 0.5625, 0.5625, 0.5625, 0.625, 0.5, 0.625, 0.4375, 0.625, 0.5, 0.625, 0.5, 0.6875, 0.4375, 0.6875, 0.5, 0.625, 0.5625, 0.625, 0.5625, 0.6875, 0.5, 0.6875, 0.375, 0.5, 0.4375, 0.5, 0.4375, 0.5625, 0.375, 0.5625, 0.4375, 0.5, 0.5, 0.5, 0.5, 0.5625, 0.4375, 0.5625, 0.5, 0.5, 0.5625, 0.5, 0.5625, 0.5625, 0.5, 0.5625, 0.5625, 0.5, 0.625, 0.5, 0.625, 0.5625, 0.5625, 0.5625, 0.5625, 0.5625, 0.625, 0.5625, 0.625, 0.625, 0.5625, 0.625, 0.5625, 0.625, 0.625, 0.625, 0.625, 0.6875, 0.5625, 0.6875, 0.5625, 0.6875, 0.625, 0.6875, 0.625, 0.75, 0.5625, 0.75, 0.5, 0.6875, 0.5625, 0.6875, 0.5625, 0.75, 0.5, 0.75, 0.4375, 0.6875, 0.5, 0.6875, 0.5, 0.75, 0.4375, 0.75, 0.375, 0.6875, 0.4375, 0.6875, 0.4375, 0.75, 0.375, 0.75, 0.375, 0.625, 0.4375, 0.625, 0.4375, 0.6875, 0.375, 0.6875, 0.375, 0.5625, 0.4375, 0.5625, 0.4375, 0.625, 0.375, 0.625, 0.4375, 0.8125, 0.5, 0.8125, 0.5, 0.875, 0.4375, 0.875, 0.5, 0.8125, 0.5625, 0.8125, 0.5625, 0.875, 0.5, 0.875, 0.375, 0.75, 0.4375, 0.75, 0.4375, 0.8125, 0.375, 0.8125, 0.4375, 0.75, 0.5, 0.75, 0.5, 0.8125, 0.4375, 0.8125, 0.5, 0.75, 0.5625, 0.75, 0.5625, 0.8125, 0.5, 0.8125, 0.5625, 0.75, 0.625, 0.75, 0.625, 0.8125, 0.5625, 0.8125, 0.5625, 0.8125, 0.625, 0.8125, 0.625, 0.875, 0.5625, 0.875, 0.375, 0.8125, 0.4375, 0.8125, 0.4375, 0.875, 0.375, 0.875, 0.25, 0.5625, 0.3125, 0.5625, 0.3125, 0.625, 0.25, 0.625, 0.25, 0.625, 0.3125, 0.625, 0.3125, 0.6875, 0.25, 0.6875, 0.25, 0.5, 0.3125, 0.5, 0.3125, 0.5625, 0.25, 0.5625, 0.3125, 0.5, 0.375, 0.5, 0.375, 0.5625, 0.3125, 0.5625, 0.3125, 0.5625, 0.375, 0.5625, 0.375, 0.625, 0.3125, 0.625, 0.3125, 0.625, 0.375, 0.625, 0.375, 0.6875, 0.3125, 0.6875, 0.3125, 0.6875, 0.375, 0.6875, 0.375, 0.75, 0.3125, 0.75, 0.25, 0.6875, 0.3125, 0.6875, 0.3125, 0.75, 0.25, 0.75, 0.6875, 0.5625, 0.75, 0.5625, 0.75, 0.625, 0.6875, 0.625, 0.6875, 0.625, 0.75, 0.625, 0.75, 0.6875, 0.6875, 0.6875, 0.625, 0.5, 0.6875, 0.5, 0.6875, 0.5625, 0.625, 0.5625, 0.6875, 0.5, 0.75, 0.5, 0.75, 0.5625, 0.6875, 0.5625, 0.6875, 0.6875, 0.75, 0.6875, 0.75, 0.75, 0.6875, 0.75, 0.625, 0.6875, 0.6875, 0.6875, 0.6875, 0.75, 0.625, 0.75, 0.625, 0.625, 0.6875, 0.625, 0.6875, 0.6875, 0.625, 0.6875, 0.625, 0.5625, 0.6875, 0.5625, 0.6875, 0.625, 0.625, 0.625, 0.875, 0.75, 0.875, 0.75, 0.75, 0.7491, 0.757, 0.7082, 0.6198, 0.5, 0.5833, 0.5, 0.7465, 0.5, 0.75, 0.5009, 0.625, 0.5, 0.5, 0.7847, 0.625, 0.75, 0.625, 0.875, 0.5863, 0.8761, 0.5, 0.8137, 0.4519, 0.8799, 0.4137, 0.8761, 0.5, 0.8137, 0.5, 0.8428, 0.5, 0.8137, 0.5863, 0.8761, 0.5481, 0.8799, 0.5863, 0.8761, 0.5, 0.9624, 0.5, 0.9256, 0.5, 0.9624, 0.4137, 0.8761, 0.4739, 0.625, 0.4506, 0.625, 0.5, 0.5756, 0.5, 0.5989, 0.5, 0.5756, 0.5494, 0.625, 0.5261, 0.625, 0.5494, 0.625, 0.5, 0.6744, 0.5, 0.6511, 0.5, 0.6744, 0.4506, 0.625, 0.4571, 0.375, 0.4189, 0.375, 0.5, 0.3164, 0.5, 0.344, 0.5, 0.3164, 0.5811, 0.375, 0.5429, 0.375, 0.5811, 0.375, 0.5, 0.4336, 0.5, 0.406, 0.5, 0.4336, 0.4189, 0.375])
me_character.update()
arm_armature = bpy.data.armatures.new('Armature')  # bones are not reproduced

# ---- objects
ob_character = bpy.data.objects.new('Character', me_character)
ob_armature = bpy.data.objects.new('Armature', arm_armature)

# ---- transforms, parenting, visibility, modifiers, constraints
ob_character.parent = ob_armature
ob_character.location = (0.0, 0.0, 0.0)
_vg = ob_character.vertex_groups.new(name='root')
_vg = ob_character.vertex_groups.new(name='spine.001')
_vg.add([223, 245, 246, 247, 248, 249, 250, 251, 252, 253, 254, 255, 256, 257, 258, 259, 260, 261, 262, 263, 264, 265, 267, 269, 270, 272, 274, 276, 278], 1.0, 'REPLACE')
_vg = ob_character.vertex_groups.new(name='spine.002')
_vg.add([266, 267, 268, 269, 270, 271, 272, 273, 274, 275, 276, 277, 278, 279], 1.0, 'REPLACE')
_vg = ob_character.vertex_groups.new(name='spine.003')
_vg.add([222, 224, 225, 226, 227, 228, 229, 230, 231, 232, 233, 234, 235, 236, 237, 238, 239, 240, 241, 242, 243, 244, 266, 268, 271, 273, 275, 277, 279], 1.0, 'REPLACE')
_vg = ob_character.vertex_groups.new(name='hand.R')
_vg.add([6, 7, 8, 9, 10, 11, 12, 13, 14, 15, 16, 17, 18, 19, 40, 41, 52, 53, 86, 87, 88, 89, 90, 93, 94, 95, 96, 97, 98, 99, 100, 101, 130, 142, 143, 144, 157, 158, 159, 160, 161, 194, 195, 196, 197, 198, 199], 1.0, 'REPLACE')
_vg = ob_character.vertex_groups.new(name='fingers.001.R')
_vg.add([12, 13, 14, 15, 16, 17, 18, 19, 20, 21, 22, 23, 24, 25, 26, 27, 52, 53, 54, 55, 56, 57, 58, 59, 60, 61, 91, 92, 93, 94, 95, 96, 97, 98, 102, 103, 104, 105, 106, 107, 108, 109, 114, 115, 120, 121, 122, 123, 128, 129, 142, 143, 144, 145, 146, 147, 148, 149, 150, 151, 152, 153, 154, 155, 156, 162, 163, 164, 165, 166, 167, 168, 169, 200, 201, 202, 203, 204, 205, 206, 207, 208, 209, 210, 211, 213, 214, 215, 216, 217], 1.0, 'REPLACE')
_vg = ob_character.vertex_groups.new(name='fingers.002.R')
_vg.add([28, 29, 30, 31, 32, 33, 34, 35, 36, 37, 38, 39, 110, 111, 112, 113, 114, 115, 116, 117, 118, 119, 120, 121, 122, 123, 124, 125, 126, 127, 128, 129, 166, 167, 168, 169, 200, 201, 202, 203, 204, 205, 206, 207, 208, 209, 210, 211, 337, 338, 339, 340, 341, 342, 343, 344, 345, 346, 347, 348, 349, 350, 351], 1.0, 'REPLACE')
_vg = ob_character.vertex_groups.new(name='thumb.R')
_vg.add([14, 15, 40, 41, 42, 43, 44, 45, 46, 47, 48, 49, 50, 51, 92, 130, 131, 132, 133, 134, 135, 136, 137, 138, 139, 140, 141, 161, 212], 1.0, 'REPLACE')
_vg = ob_character.vertex_groups.new(name='head')
_vg.add([280, 281, 282, 283, 284, 285, 286, 287, 288, 289, 290, 291, 292, 293, 294, 295, 296, 297, 298, 299, 300, 301, 302, 303, 304, 305, 306, 307, 308, 309, 310, 311, 312, 313, 314, 315, 316, 317, 318, 319, 320, 321, 322, 323, 324, 325, 326, 327, 328, 329, 330, 331, 332, 333, 334, 335, 336], 1.0, 'REPLACE')
_vg = ob_character.vertex_groups.new(name='hand.L')
_vg = ob_character.vertex_groups.new(name='fingers.001.L')
_vg = ob_character.vertex_groups.new(name='fingers.002.L')
_vg = ob_character.vertex_groups.new(name='thumb.L')
_vg = ob_character.vertex_groups.new(name='shin.R')
_vg.add([0, 1, 2, 3, 62, 66, 67, 68, 69, 70, 71, 72, 73, 74, 82, 83, 170, 171, 172, 173, 174, 175, 176, 177, 178, 179, 180, 181, 183, 190, 192, 193, 218, 219, 220, 221], 1.0, 'REPLACE')
_vg = ob_character.vertex_groups.new(name='foot.R')
_vg.add([1, 2, 4, 5, 63, 64, 65, 72, 73, 74, 75, 76, 77, 78, 79, 80, 81, 84, 85, 178, 181, 182, 183, 184, 185, 186, 187, 188, 189, 190, 191, 192], 1.0, 'REPLACE')
_m = ob_character.modifiers.new('Mirror', 'MIRROR')
_m.use_clip = True
_m = ob_character.modifiers.new('Armature', 'ARMATURE')
_m.object = ob_armature
ob_armature.location = (0.0, 0.0, 0.0)

# ---- collection membership
col_collection.objects.link(ob_character)
col_collection.objects.link(ob_armature)

# ---- scene / render settings (as saved in the file)
scene.frame_start = 1; scene.frame_end = 250; scene.frame_set(1)
scene.render.engine = 'BLENDER_EEVEE_NEXT'
scene.render.resolution_x = 1024
scene.render.resolution_y = 1024
scene.render.film_transparent = True
bpy.context.view_layer.update()

# ---- added for rendering (the .blend has no active camera and no usable light): camera, sun
cam_auto = bpy.data.cameras.new('AutoCamera')
cam_auto.lens = 50.0
cam_auto.sensor_width = 36.0
cam_auto.clip_end = 1000.0
ob_auto_camera = bpy.data.objects.new('AutoCamera', cam_auto)
scene.collection.objects.link(ob_auto_camera)
ob_auto_camera.location = (2.53619, -3.04343, 2.88091)
ob_auto_camera.rotation_euler = (1.09748, -7.21219e-08, 0.694738)
scene.camera = ob_auto_camera
light_auto_sun = bpy.data.lights.new('AutoSun', 'SUN')
light_auto_sun.energy = 3.0
light_auto_sun.angle = 0.0523599
ob_auto_sun = bpy.data.objects.new('AutoSun', light_auto_sun)
scene.collection.objects.link(ob_auto_sun)
ob_auto_sun.rotation_euler = (0.872665, 0.174533, 0.523599)
bpy.context.view_layer.update()
